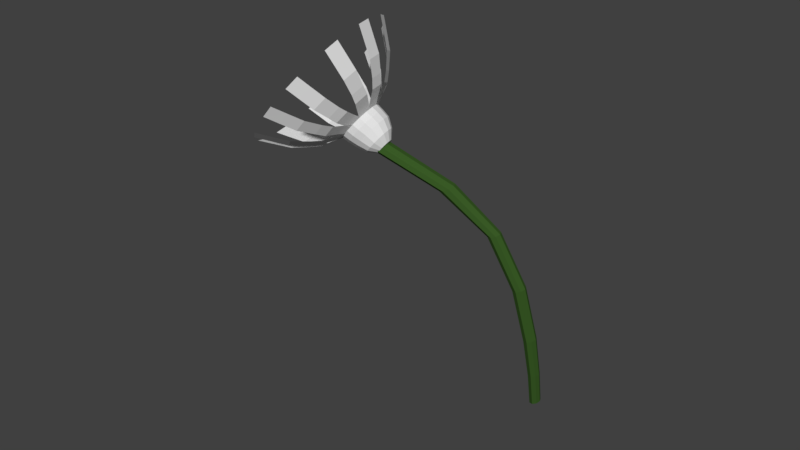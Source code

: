 # Source: PointyFlower.blend  (saved by Blender 2.79.0; exported with 4.5.12 LTS)
import bpy
from mathutils import Matrix  # noqa: F401  (used for matrix-valued properties, if any)

bpy.ops.wm.read_factory_settings(use_empty=True)
scene = bpy.context.scene
scene.name = 'Scene'

# ---- collections
col_collection_1 = bpy.data.collections.new('Collection 1'); scene.collection.children.link(col_collection_1)

# ---- materials (node trees are filled in below, after node groups)
mat_petal_001 = bpy.data.materials.new('Petal.001')
mat_petal_001.alpha_threshold = 0.0
mat_petal_001.use_transparent_shadow = False
mat_petal_001.roughness = 0.5
mat_base_001 = bpy.data.materials.new('Base.001')
mat_base_001.alpha_threshold = 0.0
mat_base_001.use_transparent_shadow = False
mat_base_001.roughness = 0.5
mat_material_001 = bpy.data.materials.new('Material.001')
mat_material_001.alpha_threshold = 0.0
mat_material_001.use_transparent_shadow = False
mat_material_001.diffuse_color = (0.04107, 0.1025, 0.01931, 1.0)
mat_material_001.roughness = 0.5

# ---- material node trees

# ---- world
world_world = bpy.data.worlds.new('World'); scene.world = world_world
world_world.color = (0.05088, 0.05088, 0.05088)
world_world.use_sun_shadow = False
world_world.sun_shadow_jitter_overblur = 0.0
world_world.cycles.sampling_method = 'MANUAL'

# ---- meshes
me_plane_017 = bpy.data.meshes.new('Plane.017')
me_plane_017.from_pydata([(-1.111, 0.3541, -0.2499), (0.7463, 0.3541, -0.2499), (-1.211, 2.404, -0.2804), (0.8117, 2.404, -0.2804), (-1.211, 2.02, -0.377), (-1.211, 1.638, -0.4702), (-1.125, 1.195, -0.4694), (-1.173, 0.9361, -0.4529), (-1.111, 0.6212, -0.3386), (0.7463, 0.6212, -0.3386), (0.7871, 0.9362, -0.4529), (0.7552, 1.195, -0.4694), (0.8116, 1.638, -0.4702), (0.8117, 2.02, -0.377), (0.3863, 0.3767, -0.2702), (1.937, 0.2394, -0.1469), (5.005, 2.243, -0.1365), (6.694, 2.094, -0.002192), (4.333, 1.887, -0.2575), (3.657, 1.532, -0.3751), (2.731, 1.125, -0.4062), (2.065, 0.8937, -0.4146), (1.172, 0.6121, -0.3304), (2.723, 0.4749, -0.2071), (3.703, 0.7488, -0.2844), (4.303, 0.9861, -0.2812), (5.346, 1.383, -0.2408), (6.022, 1.738, -0.1231), (1.729, 0.2848, -0.1877), (2.461, 0.05561, 0.01827), (9.539, 1.65, 0.3964), (10.34, 1.401, 0.6208), (8.417, 1.366, 0.2105), (7.288, 1.084, 0.02756), (5.67, 0.7818, -0.09681), (4.596, 0.6188, -0.1675), (3.042, 0.4358, -0.172), (3.774, 0.2065, 0.034), (5.36, 0.376, 0.05025), (6.408, 0.5485, 0.1124), (8.082, 0.8343, 0.2518), (9.215, 1.117, 0.4349), (2.338, 0.1659, -0.08086), (2.324, -0.08352, 0.1433), (10.88, 1.071, 0.9167), (10.86, 0.7996, 1.161), (9.656, 0.8532, 0.6716), (8.428, 0.6374, 0.4291), (6.634, 0.4314, 0.2182), (5.485, 0.3306, 0.09149), (3.766, 0.2398, 0.00411), (3.753, -0.009665, 0.2283), (5.473, 0.06695, 0.3285), (6.633, 0.1782, 0.4465), (8.413, 0.3658, 0.6732), (9.642, 0.5815, 0.9157), (2.525, -0.00776, 0.07521), (1.618, -0.2254, 0.2708), (10.02, 0.3431, 1.571), (9.03, 0.106, 1.784), (8.954, 0.204, 1.255), (7.882, 0.06768, 0.9411), (6.291, -0.02075, 0.6251), (5.3, -0.04803, 0.4318), (3.772, -0.02632, 0.2432), (2.864, -0.244, 0.4388), (4.344, -0.2784, 0.639), (5.373, -0.2425, 0.8248), (6.894, -0.1693, 1.154), (7.965, -0.03304, 1.468), (2.052, -0.1747, 0.2252), (0.4665, -0.3045, 0.3419), (6.572, -0.2473, 2.101), (4.845, -0.3887, 2.229), (5.936, -0.3265, 1.732), (5.297, -0.4026, 1.364), (4.308, -0.3997, 0.9655), (3.739, -0.3724, 0.7232), (2.796, -0.2633, 0.4561), (1.21, -0.3931, 0.5728), (2.062, -0.5097, 0.8466), (2.695, -0.5318, 1.084), (3.57, -0.544, 1.491), (4.209, -0.4679, 1.859), (0.9678, -0.2928, 0.3313), (-0.8893, -0.2949, 0.3332), (1.125, -0.5395, 2.364), (-0.8977, -0.5418, 2.366), (1.115, -0.5947, 1.973), (1.104, -0.6467, 1.583), (1.02, -0.6029, 1.148), (1.048, -0.5562, 0.8883), (0.9802, -0.4094, 0.5874), (-0.877, -0.4116, 0.5894), (-0.9147, -0.5585, 0.8904), (-0.8671, -0.6051, 1.15), (-0.9188, -0.6491, 1.585), (-0.9083, -0.5971, 1.975), (-0.3856, -0.3199, 0.3556), (-1.998, -0.1961, 0.2444), (-4.556, -0.4215, 2.258), (-6.312, -0.2867, 2.137), (-3.95, -0.4984, 1.886), (-3.34, -0.5721, 1.516), (-2.503, -0.5541, 1.103), (-1.903, -0.5312, 0.8658), (-1.094, -0.4112, 0.5891), (-2.707, -0.2875, 0.4779), (-3.607, -0.4005, 0.7483), (-4.139, -0.4285, 0.9903), (-5.096, -0.4373, 1.395), (-5.706, -0.3636, 1.765), (-1.762, -0.2405, 0.2843), (-2.607, -0.01839, 0.08476), (-9.339, 0.1272, 1.765), (-10.26, 0.3691, 1.548), (-8.252, -0.01743, 1.454), (-7.158, -0.1593, 1.145), (-5.567, -0.237, 0.8174), (-4.542, -0.28, 0.6399), (-3.034, -0.2526, 0.4466), (-3.879, -0.03051, 0.247), (-5.427, -0.04538, 0.4287), (-6.42, -0.01199, 0.615), (-8.076, 0.08262, 0.9273), (-9.172, 0.2245, 1.237), (-2.481, -0.1124, 0.1692), (-2.505, 0.1371, -0.05494), (-11.04, 0.7617, 1.195), (-11.06, 1.033, 0.9508), (-9.814, 0.5445, 0.9489), (-8.585, 0.3297, 0.7055), (-6.753, 0.145, 0.4736), (-5.629, 0.03412, 0.3575), (-3.909, -0.03962, 0.2552), (-3.933, 0.2098, 0.03104), (-5.654, 0.2974, 0.121), (-6.777, 0.3974, 0.2469), (-8.612, 0.6014, 0.4614), (-9.84, 0.8162, 0.7048), (-2.678, 0.08019, -0.003826), (-1.714, 0.2934, -0.1954), (-10.04, 1.567, 0.4711), (-8.989, 1.799, 0.2625), (-8.995, 1.263, 0.3036), (-7.945, 0.96, 0.1392), (-6.331, 0.6427, 0.02606), (-5.398, 0.4525, -0.01844), (-3.899, 0.2551, -0.009631), (-2.934, 0.4683, -0.2012), (-4.381, 0.6775, -0.2206), (-5.356, 0.8583, -0.1676), (-6.895, 1.192, -0.06945), (-7.945, 1.495, 0.095), (-2.178, 0.2418, -0.1491), (-0.5683, 0.3664, -0.261), (-6.532, 2.132, -0.03632), (-4.779, 2.268, -0.1582), (-5.923, 1.77, -0.1526), (-5.31, 1.411, -0.2656), (-4.326, 1.006, -0.2992), (-3.808, 0.7649, -0.2986), (-2.893, 0.4837, -0.215), (-1.281, 0.6079, -0.3266), (-2.103, 0.8949, -0.4159), (-2.692, 1.13, -0.4118), (-3.556, 1.546, -0.3874), (-4.17, 1.906, -0.2745), (-0.1958, 0.1855, -0.07357), (-0.1282, 0.3395, -0.1976), (-0.106, 0.4286, -0.2793), (-0.1025, 0.4546, -0.3045), (0.2291, 0.1932, -0.5455), (0.03623, -0.05787, -0.6474), (-0.126, -0.3159, -0.6608), (-0.1635, -0.4915, -0.5363), (-0.2681, 0.02884, 0.04035), (0.2057, 0.175, -0.06374), (0.6874, 0.3179, -0.1779), (0.9646, 0.4, -0.2536), (1.045, 0.4239, -0.277), (1.284, 0.165, -0.5202), (0.8596, -0.07969, -0.6268), (0.3253, -0.3275, -0.6493), (0.5465, 0.1444, -0.03604), (1.379, 0.2559, -0.122), (1.872, 0.3186, -0.1804), (2.017, 0.3366, -0.1985), (2.178, 0.08465, -0.4481), (1.556, -0.142, -0.5701), (0.7073, -0.3613, -0.618), (0.7744, 0.09858, 0.005338), (1.842, 0.1629, -0.03841), (2.479, 0.1967, -0.07078), (2.667, 0.206, -0.08116), (2.776, -0.0355, -0.3402), (2.02, -0.2353, -0.4857), (0.9621, -0.4122, -0.5716), (0.8544, 0.04441, 0.05408), (2.004, 0.05321, 0.06021), (2.692, 0.05281, 0.05848), (2.895, 0.05193, 0.05729), (2.986, -0.1772, -0.2129), (2.183, -0.3453, -0.3866), (1.052, -0.4723, -0.5173), (0.7744, -0.009809, 0.1027), (1.842, -0.05653, 0.1588), (2.479, -0.09104, 0.1877), (2.667, -0.1022, 0.1957), (2.776, -0.3189, -0.08551), (2.02, -0.4556, -0.2877), (0.9621, -0.5328, -0.4633), (0.5465, -0.05579, 0.1439), (1.379, -0.1496, 0.2423), (1.872, -0.213, 0.2973), (2.017, -0.2328, 0.3131), (2.178, -0.439, 0.02248), (1.556, -0.5495, -0.204), (0.7073, -0.5843, -0.4176), (0.2057, -0.08652, 0.1712), (0.6874, -0.2117, 0.2979), (0.9646, -0.2945, 0.3704), (1.045, -0.3201, 0.3915), (1.284, -0.5192, 0.09469), (0.8596, -0.6126, -0.148), (0.3253, -0.6191, -0.3872), (-0.1958, -0.09734, 0.1806), (-0.1282, -0.2335, 0.3173), (-0.106, -0.3231, 0.3961), (-0.1025, -0.3507, 0.4191), (0.2291, -0.5474, 0.1201), (0.03623, -0.6355, -0.1284), (-0.126, -0.6319, -0.3769), (-0.597, -0.08662, 0.1707), (-0.9433, -0.2117, 0.2975), (-1.176, -0.2944, 0.3703), (-1.25, -0.3201, 0.3915), (-0.8261, -0.5191, 0.09484), (-0.7893, -0.6143, -0.1483), (-0.5782, -0.6206, -0.3881), (-0.9367, -0.05603, 0.1429), (-1.634, -0.1496, 0.2416), (-2.084, -0.213, 0.2971), (-2.222, -0.2328, 0.3131), (-1.721, -0.4388, 0.02275), (-1.491, -0.5523, -0.2048), (-0.9621, -0.587, -0.4194), (-1.163, -0.01024, 0.1016), (-2.095, -0.05671, 0.158), (-2.69, -0.09108, 0.1875), (-2.872, -0.1022, 0.1957), (-2.319, -0.319, -0.08553), (-1.96, -0.4587, -0.2894), (-1.219, -0.536, -0.4659), (-1.243, 0.04379, 0.05295), (-2.257, 0.05284, 0.05953), (-2.903, 0.05272, 0.05833), (-3.1, 0.0519, 0.05726), (-2.529, -0.1773, -0.213), (-2.125, -0.348, -0.3891), (-1.309, -0.4756, -0.5205), (-1.163, 0.09788, 0.004418), (-2.095, 0.1624, -0.03889), (-2.69, 0.1965, -0.07088), (-2.872, 0.206, -0.08119), (-2.319, -0.03521, -0.34), (-1.96, -0.237, -0.4886), (-1.219, -0.4149, -0.5748), (-0.9367, 0.1438, -0.03666), (-1.634, 0.2554, -0.1223), (-2.084, 0.3184, -0.1804), (-2.222, 0.3366, -0.1986), (-1.721, 0.08491, -0.448), (-1.491, -0.1429, -0.5727), (-0.9621, -0.3632, -0.6205), (-0.597, 0.1746, -0.06405), (-0.9433, 0.3176, -0.178), (-1.176, 0.3999, -0.2536), (-1.25, 0.4239, -0.277), (-0.8261, 0.1651, -0.5202), (-0.7893, -0.08002, -0.6284), (-0.5782, -0.3284, -0.6507), (0.04621, 0.339, -0.4216), (1.166, 0.3092, -0.3946), (2.115, 0.2241, -0.3179), (2.749, 0.09672, -0.2032), (2.972, -0.05366, -0.0681), (2.749, -0.2041, 0.06695), (2.115, -0.3317, 0.1814), (1.166, -0.4171, 0.2577), (0.04621, -0.4472, 0.2844), (-1.074, -0.4175, 0.2574), (-2.023, -0.3325, 0.1807), (-2.658, -0.205, 0.06601), (-2.88, -0.05463, -0.06914), (-2.658, 0.09586, -0.2042), (-2.023, 0.2235, -0.3186), (-1.074, 0.3089, -0.395), (3.487, -2.808, -7.38), (-0.1587, -0.1854, -0.5506), (4.024, -2.855, -7.371), (0.6711, -0.2513, -0.5286), (4.214, -2.957, -7.357), (0.9804, -0.3966, -0.4861), (3.948, -3.053, -7.345), (0.5873, -0.536, -0.4481), (3.38, -3.087, -7.343), (-0.2783, -0.5879, -0.4368), (2.843, -3.04, -7.352), (-1.109, -0.5218, -0.4588), (2.652, -2.938, -7.367), (-1.417, -0.3767, -0.5012), (2.919, -2.842, -7.378), (-1.024, -0.2376, -0.5392), (3.055, -2.924, -6.518), (2.505, -3.003, -5.448), (1.883, -2.984, -4.026), (1.409, -2.612, -2.63), (0.6507, -1.66, -1.522), (1.388, -1.724, -1.499), (2.024, -2.667, -2.618), (2.498, -3.039, -4.016), (3.112, -3.059, -5.438), (3.615, -2.974, -6.509), (1.663, -1.858, -1.457), (2.246, -2.783, -2.6), (2.718, -3.157, -4.0), (3.329, -3.175, -5.423), (3.814, -3.08, -6.494), (1.315, -1.984, -1.422), (1.944, -2.893, -2.586), (2.417, -3.269, -3.988), (3.03, -3.285, -5.411), (3.536, -3.181, -6.482), (0.547, -2.029, -1.413), (1.296, -2.932, -2.584), (1.771, -3.309, -3.986), (2.39, -3.325, -5.41), (2.944, -3.217, -6.479), (-0.1898, -1.967, -1.435), (0.681, -2.878, -2.595), (1.158, -3.254, -3.997), (1.783, -3.27, -5.42), (2.385, -3.168, -6.489), (-0.4629, -1.836, -1.476), (0.4585, -2.763, -2.613), (0.9362, -3.136, -4.012), (1.564, -3.155, -5.435), (2.185, -3.061, -6.504), (-0.115, -1.708, -1.512), (0.7597, -2.653, -2.627), (1.236, -3.024, -4.025), (1.862, -3.044, -5.447), (2.462, -2.96, -6.516)], [], [(4, 13, 3, 2), (0, 1, 9, 8), (8, 9, 10, 7), (7, 10, 11, 6), (6, 11, 12, 5), (5, 12, 13, 4), (18, 27, 17, 16), (14, 15, 23, 22), (22, 23, 24, 21), (21, 24, 25, 20), (20, 25, 26, 19), (19, 26, 27, 18), (32, 41, 31, 30), (28, 29, 37, 36), (36, 37, 38, 35), (35, 38, 39, 34), (34, 39, 40, 33), (33, 40, 41, 32), (46, 55, 45, 44), (42, 43, 51, 50), (50, 51, 52, 49), (49, 52, 53, 48), (48, 53, 54, 47), (47, 54, 55, 46), (60, 69, 59, 58), (56, 57, 65, 64), (64, 65, 66, 63), (63, 66, 67, 62), (62, 67, 68, 61), (61, 68, 69, 60), (74, 83, 73, 72), (70, 71, 79, 78), (78, 79, 80, 77), (77, 80, 81, 76), (76, 81, 82, 75), (75, 82, 83, 74), (88, 97, 87, 86), (84, 85, 93, 92), (92, 93, 94, 91), (91, 94, 95, 90), (90, 95, 96, 89), (89, 96, 97, 88), (102, 111, 101, 100), (98, 99, 107, 106), (106, 107, 108, 105), (105, 108, 109, 104), (104, 109, 110, 103), (103, 110, 111, 102), (116, 125, 115, 114), (112, 113, 121, 120), (120, 121, 122, 119), (119, 122, 123, 118), (118, 123, 124, 117), (117, 124, 125, 116), (130, 139, 129, 128), (126, 127, 135, 134), (134, 135, 136, 133), (133, 136, 137, 132), (132, 137, 138, 131), (131, 138, 139, 130), (144, 153, 143, 142), (140, 141, 149, 148), (148, 149, 150, 147), (147, 150, 151, 146), (146, 151, 152, 145), (145, 152, 153, 144), (158, 167, 157, 156), (154, 155, 163, 162), (162, 163, 164, 161), (161, 164, 165, 160), (160, 165, 166, 159), (159, 166, 167, 158), (282, 171, 180, 283), (170, 169, 178, 179), (168, 176, 177), (175, 174, 183), (173, 172, 181, 182), (171, 170, 179, 180), (169, 168, 177, 178), (174, 173, 182, 183), (175, 183, 190), (182, 181, 188, 189), (180, 179, 186, 187), (178, 177, 184, 185), (183, 182, 189, 190), (283, 180, 187, 284), (179, 178, 185, 186), (177, 176, 184), (185, 184, 191, 192), (190, 189, 196, 197), (284, 187, 194, 285), (186, 185, 192, 193), (184, 176, 191), (175, 190, 197), (189, 188, 195, 196), (187, 186, 193, 194), (197, 196, 203, 204), (285, 194, 201, 286), (193, 192, 199, 200), (191, 176, 198), (175, 197, 204), (196, 195, 202, 203), (194, 193, 200, 201), (192, 191, 198, 199), (198, 176, 205), (175, 204, 211), (203, 202, 209, 210), (201, 200, 207, 208), (199, 198, 205, 206), (204, 203, 210, 211), (286, 201, 208, 287), (200, 199, 206, 207), (210, 209, 216, 217), (208, 207, 214, 215), (206, 205, 212, 213), (211, 210, 217, 218), (287, 208, 215, 288), (207, 206, 213, 214), (205, 176, 212), (175, 211, 218), (218, 217, 224, 225), (288, 215, 222, 289), (214, 213, 220, 221), (212, 176, 219), (175, 218, 225), (217, 216, 223, 224), (215, 214, 221, 222), (213, 212, 219, 220), (289, 222, 229, 290), (221, 220, 227, 228), (219, 176, 226), (175, 225, 232), (224, 223, 230, 231), (222, 221, 228, 229), (220, 219, 226, 227), (225, 224, 231, 232), (175, 232, 239), (231, 230, 237, 238), (229, 228, 235, 236), (227, 226, 233, 234), (232, 231, 238, 239), (290, 229, 236, 291), (228, 227, 234, 235), (226, 176, 233), (236, 235, 242, 243), (234, 233, 240, 241), (239, 238, 245, 246), (291, 236, 243, 292), (235, 234, 241, 242), (233, 176, 240), (175, 239, 246), (238, 237, 244, 245), (246, 245, 252, 253), (292, 243, 250, 293), (242, 241, 248, 249), (240, 176, 247), (175, 246, 253), (245, 244, 251, 252), (243, 242, 249, 250), (241, 240, 247, 248), (249, 248, 255, 256), (247, 176, 254), (175, 253, 260), (252, 251, 258, 259), (250, 249, 256, 257), (248, 247, 254, 255), (253, 252, 259, 260), (293, 250, 257, 294), (175, 260, 267), (259, 258, 265, 266), (257, 256, 263, 264), (255, 254, 261, 262), (260, 259, 266, 267), (294, 257, 264, 295), (256, 255, 262, 263), (254, 176, 261), (262, 261, 268, 269), (267, 266, 273, 274), (295, 264, 271, 296), (263, 262, 269, 270), (261, 176, 268), (175, 267, 274), (266, 265, 272, 273), (264, 263, 270, 271), (274, 273, 280, 281), (296, 271, 278, 297), (270, 269, 276, 277), (268, 176, 275), (175, 274, 281), (273, 272, 279, 280), (271, 270, 277, 278), (269, 268, 275, 276), (275, 176, 168), (175, 281, 174), (280, 279, 172, 173), (278, 277, 170, 171), (276, 275, 168, 169), (281, 280, 173, 174), (297, 278, 171, 282), (277, 276, 169, 170), (279, 297, 282, 172), (272, 296, 297, 279), (265, 295, 296, 272), (258, 294, 295, 265), (251, 293, 294, 258), (244, 292, 293, 251), (237, 291, 292, 244), (230, 290, 291, 237), (223, 289, 290, 230), (216, 288, 289, 223), (209, 287, 288, 216), (202, 286, 287, 209), (195, 285, 286, 202), (188, 284, 285, 195), (181, 283, 284, 188), (172, 282, 283, 181), (318, 299, 301, 319), (319, 301, 303, 324), (324, 303, 305, 329), (329, 305, 307, 334), (334, 307, 309, 339), (339, 309, 311, 344), (301, 299, 313, 311, 309, 307, 305, 303), (344, 311, 313, 349), (349, 313, 299, 318), (298, 300, 302, 304, 306, 308, 310, 312), (312, 353, 314, 298), (353, 352, 315, 314), (352, 351, 316, 315), (351, 350, 317, 316), (350, 349, 318, 317), (310, 348, 353, 312), (348, 347, 352, 353), (347, 346, 351, 352), (346, 345, 350, 351), (345, 344, 349, 350), (308, 343, 348, 310), (343, 342, 347, 348), (342, 341, 346, 347), (341, 340, 345, 346), (340, 339, 344, 345), (306, 338, 343, 308), (338, 337, 342, 343), (337, 336, 341, 342), (336, 335, 340, 341), (335, 334, 339, 340), (304, 333, 338, 306), (333, 332, 337, 338), (332, 331, 336, 337), (331, 330, 335, 336), (330, 329, 334, 335), (302, 328, 333, 304), (328, 327, 332, 333), (327, 326, 331, 332), (326, 325, 330, 331), (325, 324, 329, 330), (300, 323, 328, 302), (323, 322, 327, 328), (322, 321, 326, 327), (321, 320, 325, 326), (320, 319, 324, 325), (298, 314, 323, 300), (314, 315, 322, 323), (315, 316, 321, 322), (316, 317, 320, 321), (317, 318, 319, 320)])
me_plane_017.polygons.foreach_set('material_index', [0, 0, 0, 0, 0, 0, 0, 0, 0, 0, 0, 0, 0, 0, 0, 0, 0, 0, 0, 0, 0, 0, 0, 0, 0, 0, 0, 0, 0, 0, 0, 0, 0, 0, 0, 0, 0, 0, 0, 0, 0, 0, 0, 0, 0, 0, 0, 0, 0, 0, 0, 0, 0, 0, 0, 0, 0, 0, 0, 0, 0, 0, 0, 0, 0, 0, 0, 0, 0, 0, 0, 0, 1, 1, 1, 1, 1, 1, 1, 1, 1, 1, 1, 1, 1, 1, 1, 1, 1, 1, 1, 1, 1, 1, 1, 1, 1, 1, 1, 1, 1, 1, 1, 1, 1, 1, 1, 1, 1, 1, 1, 1, 1, 1, 1, 1, 1, 1, 1, 1, 1, 1, 1, 1, 1, 1, 1, 1, 1, 1, 1, 1, 1, 1, 1, 1, 1, 1, 1, 1, 1, 1, 1, 1, 1, 1, 1, 1, 1, 1, 1, 1, 1, 1, 1, 1, 1, 1, 1, 1, 1, 1, 1, 1, 1, 1, 1, 1, 1, 1, 1, 1, 1, 1, 1, 1, 1, 1, 1, 1, 1, 1, 1, 1, 1, 1, 1, 1, 1, 1, 1, 1, 1, 1, 1, 1, 1, 1, 1, 1, 1, 1, 1, 1, 1, 1, 1, 1, 1, 1, 1, 1, 1, 1, 1, 1, 2, 2, 2, 2, 2, 2, 2, 2, 2, 2, 2, 2, 2, 2, 2, 2, 2, 2, 2, 2, 2, 2, 2, 2, 2, 2, 2, 2, 2, 2, 2, 2, 2, 2, 2, 2, 2, 2, 2, 2, 2, 2, 2, 2, 2, 2, 2, 2, 2, 2])
_uv = me_plane_017.uv_layers.new(name='UVMap')
_uv.uv.foreach_set('vector', [0.6105, 0.2327, 0.6662, 0.2327, 0.6662, 0.2779, 0.6105, 0.2779, 0.6105, 0.03979, 0.6662, 0.03979, 0.6662, 0.07486, 0.6105, 0.07486, 0.6105, 0.07486, 0.6662, 0.07486, 0.6662, 0.11, 0.6105, 0.11, 0.6105, 0.11, 0.6662, 0.11, 0.6662, 0.1466, 0.6105, 0.1466, 0.6105, 0.1466, 0.6662, 0.1466, 0.6662, 0.1877, 0.6105, 0.1877, 0.6105, 0.1877, 0.6662, 0.1877, 0.6662, 0.2327, 0.6105, 0.2327, 0.6105, 0.2327, 0.6662, 0.2327, 0.6662, 0.2779, 0.6105, 0.2779, 0.6105, 0.03979, 0.6662, 0.03979, 0.6662, 0.07486, 0.6105, 0.07486, 0.6105, 0.07486, 0.6662, 0.07486, 0.6662, 0.11, 0.6105, 0.11, 0.6105, 0.11, 0.6662, 0.11, 0.6662, 0.1466, 0.6105, 0.1466, 0.6105, 0.1466, 0.6662, 0.1466, 0.6662, 0.1877, 0.6105, 0.1877, 0.6105, 0.1877, 0.6662, 0.1877, 0.6662, 0.2327, 0.6105, 0.2327, 0.6105, 0.2327, 0.6662, 0.2327, 0.6662, 0.2779, 0.6105, 0.2779, 0.6105, 0.03979, 0.6662, 0.03979, 0.6662, 0.07486, 0.6105, 0.07486, 0.6105, 0.07486, 0.6662, 0.07486, 0.6662, 0.11, 0.6105, 0.11, 0.6105, 0.11, 0.6662, 0.11, 0.6662, 0.1466, 0.6105, 0.1466, 0.6105, 0.1466, 0.6662, 0.1466, 0.6662, 0.1877, 0.6105, 0.1877, 0.6105, 0.1877, 0.6662, 0.1877, 0.6662, 0.2327, 0.6105, 0.2327, 0.6105, 0.2327, 0.6662, 0.2327, 0.6662, 0.2779, 0.6105, 0.2779, 0.6105, 0.03979, 0.6662, 0.03979, 0.6662, 0.07486, 0.6105, 0.07486, 0.6105, 0.07486, 0.6662, 0.07486, 0.6662, 0.11, 0.6105, 0.11, 0.6105, 0.11, 0.6662, 0.11, 0.6662, 0.1466, 0.6105, 0.1466, 0.6105, 0.1466, 0.6662, 0.1466, 0.6662, 0.1877, 0.6105, 0.1877, 0.6105, 0.1877, 0.6662, 0.1877, 0.6662, 0.2327, 0.6105, 0.2327, 0.6105, 0.2327, 0.6662, 0.2327, 0.6662, 0.2779, 0.6105, 0.2779, 0.6105, 0.03979, 0.6662, 0.03979, 0.6662, 0.07486, 0.6105, 0.07486, 0.6105, 0.07486, 0.6662, 0.07486, 0.6662, 0.11, 0.6105, 0.11, 0.6105, 0.11, 0.6662, 0.11, 0.6662, 0.1466, 0.6105, 0.1466, 0.6105, 0.1466, 0.6662, 0.1466, 0.6662, 0.1877, 0.6105, 0.1877, 0.6105, 0.1877, 0.6662, 0.1877, 0.6662, 0.2327, 0.6105, 0.2327, 0.6105, 0.2327, 0.6662, 0.2327, 0.6662, 0.2779, 0.6105, 0.2779, 0.6105, 0.03979, 0.6662, 0.03979, 0.6662, 0.07486, 0.6105, 0.07486, 0.6105, 0.07486, 0.6662, 0.07486, 0.6662, 0.11, 0.6105, 0.11, 0.6105, 0.11, 0.6662, 0.11, 0.6662, 0.1466, 0.6105, 0.1466, 0.6105, 0.1466, 0.6662, 0.1466, 0.6662, 0.1877, 0.6105, 0.1877, 0.6105, 0.1877, 0.6662, 0.1877, 0.6662, 0.2327, 0.6105, 0.2327, 0.6105, 0.2327, 0.6662, 0.2327, 0.6662, 0.2779, 0.6105, 0.2779, 0.6105, 0.03979, 0.6662, 0.03979, 0.6662, 0.07486, 0.6105, 0.07486, 0.6105, 0.07486, 0.6662, 0.07486, 0.6662, 0.11, 0.6105, 0.11, 0.6105, 0.11, 0.6662, 0.11, 0.6662, 0.1466, 0.6105, 0.1466, 0.6105, 0.1466, 0.6662, 0.1466, 0.6662, 0.1877, 0.6105, 0.1877, 0.6105, 0.1877, 0.6662, 0.1877, 0.6662, 0.2327, 0.6105, 0.2327, 0.6105, 0.2327, 0.6662, 0.2327, 0.6662, 0.2779, 0.6105, 0.2779, 0.6105, 0.03979, 0.6662, 0.03979, 0.6662, 0.07486, 0.6105, 0.07486, 0.6105, 0.07486, 0.6662, 0.07486, 0.6662, 0.11, 0.6105, 0.11, 0.6105, 0.11, 0.6662, 0.11, 0.6662, 0.1466, 0.6105, 0.1466, 0.6105, 0.1466, 0.6662, 0.1466, 0.6662, 0.1877, 0.6105, 0.1877, 0.6105, 0.1877, 0.6662, 0.1877, 0.6662, 0.2327, 0.6105, 0.2327, 0.6105, 0.2327, 0.6662, 0.2327, 0.6662, 0.2779, 0.6105, 0.2779, 0.6105, 0.03979, 0.6662, 0.03979, 0.6662, 0.07486, 0.6105, 0.07486, 0.6105, 0.07486, 0.6662, 0.07486, 0.6662, 0.11, 0.6105, 0.11, 0.6105, 0.11, 0.6662, 0.11, 0.6662, 0.1466, 0.6105, 0.1466, 0.6105, 0.1466, 0.6662, 0.1466, 0.6662, 0.1877, 0.6105, 0.1877, 0.6105, 0.1877, 0.6662, 0.1877, 0.6662, 0.2327, 0.6105, 0.2327, 0.6105, 0.2327, 0.6662, 0.2327, 0.6662, 0.2779, 0.6105, 0.2779, 0.6105, 0.03979, 0.6662, 0.03979, 0.6662, 0.07486, 0.6105, 0.07486, 0.6105, 0.07486, 0.6662, 0.07486, 0.6662, 0.11, 0.6105, 0.11, 0.6105, 0.11, 0.6662, 0.11, 0.6662, 0.1466, 0.6105, 0.1466, 0.6105, 0.1466, 0.6662, 0.1466, 0.6662, 0.1877, 0.6105, 0.1877, 0.6105, 0.1877, 0.6662, 0.1877, 0.6662, 0.2327, 0.6105, 0.2327, 0.6105, 0.2327, 0.6662, 0.2327, 0.6662, 0.2779, 0.6105, 0.2779, 0.6105, 0.03979, 0.6662, 0.03979, 0.6662, 0.07486, 0.6105, 0.07486, 0.6105, 0.07486, 0.6662, 0.07486, 0.6662, 0.11, 0.6105, 0.11, 0.6105, 0.11, 0.6662, 0.11, 0.6662, 0.1466, 0.6105, 0.1466, 0.6105, 0.1466, 0.6662, 0.1466, 0.6662, 0.1877, 0.6105, 0.1877, 0.6105, 0.1877, 0.6662, 0.1877, 0.6662, 0.2327, 0.6105, 0.2327, 0.6105, 0.2327, 0.6662, 0.2327, 0.6662, 0.2779, 0.6105, 0.2779, 0.6105, 0.03979, 0.6662, 0.03979, 0.6662, 0.07486, 0.6105, 0.07486, 0.6105, 0.07486, 0.6662, 0.07486, 0.6662, 0.11, 0.6105, 0.11, 0.6105, 0.11, 0.6662, 0.11, 0.6662, 0.1466, 0.6105, 0.1466, 0.6105, 0.1466, 0.6662, 0.1466, 0.6662, 0.1877, 0.6105, 0.1877, 0.6105, 0.1877, 0.6662, 0.1877, 0.6662, 0.2327, 0.6105, 0.2327, 0.7817, 0.1176, 0.7821, 0.1317, 0.7698, 0.131, 0.7703, 0.1169, 0.7739, 0.08754, 0.7769, 0.08616, 0.7789, 0.08853, 0.7766, 0.09073, 0.7815, 0.08385, 0.7856, 0.08149, 0.7825, 0.08497, 0.7863, 0.05869, 0.7838, 0.064, 0.7801, 0.06329, 0.7808, 0.0723, 0.7811, 0.09351, 0.7723, 0.09301, 0.7746, 0.07198, 0.7683, 0.137, 0.7694, 0.1361, 0.7744, 0.142, 0.7737, 0.1433, 0.7769, 0.08616, 0.7815, 0.08385, 0.7825, 0.08497, 0.7789, 0.08853, 0.7813, 0.05913, 0.7808, 0.0723, 0.7746, 0.07198, 0.7782, 0.05897, 0.7863, 0.05869, 0.7801, 0.06329, 0.7774, 0.06201, 0.7746, 0.07198, 0.7723, 0.09301, 0.7654, 0.09091, 0.7698, 0.07053, 0.7737, 0.1433, 0.7744, 0.142, 0.781, 0.1453, 0.7807, 0.1468, 0.7789, 0.08853, 0.7825, 0.08497, 0.7839, 0.08556, 0.7819, 0.08981, 0.7782, 0.05897, 0.7746, 0.07198, 0.7698, 0.07053, 0.7757, 0.05824, 0.7703, 0.1169, 0.7698, 0.131, 0.7603, 0.1281, 0.7615, 0.1142, 0.7766, 0.09073, 0.7789, 0.08853, 0.7819, 0.08981, 0.7806, 0.09248, 0.7825, 0.08497, 0.7856, 0.08149, 0.7839, 0.08556, 0.7819, 0.08981, 0.7839, 0.08556, 0.7856, 0.08551, 0.7854, 0.08977, 0.7924, 0.06256, 0.8004, 0.07701, 0.7889, 0.07836, 0.7865, 0.06325, 0.8131, 0.1285, 0.8149, 0.1449, 0.792, 0.1475, 0.7919, 0.1309, 0.7806, 0.09248, 0.7819, 0.08981, 0.7854, 0.08977, 0.7852, 0.09245, 0.7839, 0.08556, 0.7856, 0.08149, 0.7856, 0.08551, 0.7835, 0.05806, 0.7924, 0.06256, 0.7865, 0.06325, 0.8004, 0.07701, 0.8071, 0.101, 0.7906, 0.1029, 0.7889, 0.07836, 0.7807, 0.1468, 0.781, 0.1453, 0.788, 0.1453, 0.7883, 0.1468, 0.7865, 0.06325, 0.7889, 0.07836, 0.7765, 0.07844, 0.7801, 0.06329, 0.7919, 0.1309, 0.792, 0.1475, 0.7673, 0.1477, 0.769, 0.1311, 0.7852, 0.09245, 0.7854, 0.08977, 0.7888, 0.08838, 0.7897, 0.0906, 0.7856, 0.08551, 0.7856, 0.08149, 0.7872, 0.08484, 0.7835, 0.05806, 0.7865, 0.06325, 0.7801, 0.06329, 0.7889, 0.07836, 0.7906, 0.1029, 0.7728, 0.103, 0.7765, 0.07844, 0.7883, 0.1468, 0.788, 0.1453, 0.7946, 0.142, 0.7953, 0.1433, 0.7854, 0.08977, 0.7856, 0.08551, 0.7872, 0.08484, 0.7888, 0.08838, 0.7872, 0.08484, 0.7856, 0.08149, 0.7886, 0.08363, 0.7835, 0.05806, 0.7801, 0.06329, 0.7743, 0.06268, 0.7765, 0.07844, 0.7728, 0.103, 0.7564, 0.1013, 0.765, 0.07725, 0.7953, 0.1433, 0.7946, 0.142, 0.7996, 0.1361, 0.8007, 0.137, 0.7888, 0.08838, 0.7872, 0.08484, 0.7886, 0.08363, 0.7916, 0.08584, 0.7801, 0.06329, 0.7765, 0.07844, 0.765, 0.07725, 0.7743, 0.06268, 0.769, 0.1311, 0.7673, 0.1477, 0.7447, 0.1453, 0.748, 0.1289, 0.7897, 0.0906, 0.7888, 0.08838, 0.7916, 0.08584, 0.7934, 0.08721, 0.7973, 0.07358, 0.8049, 0.09753, 0.7968, 0.1008, 0.7917, 0.07582, 0.8007, 0.137, 0.7996, 0.1361, 0.8023, 0.1283, 0.8036, 0.1286, 0.7916, 0.08584, 0.7886, 0.08363, 0.7895, 0.08207, 0.7934, 0.08254, 0.7889, 0.05948, 0.7973, 0.07358, 0.7917, 0.07582, 0.786, 0.06063, 0.8121, 0.1251, 0.8151, 0.1417, 0.8039, 0.1462, 0.8017, 0.1293, 0.7934, 0.08721, 0.7916, 0.08584, 0.7934, 0.08254, 0.7958, 0.0828, 0.7886, 0.08363, 0.7856, 0.08149, 0.7895, 0.08207, 0.7813, 0.05633, 0.7889, 0.05948, 0.786, 0.06063, 0.786, 0.06063, 0.7917, 0.07582, 0.7843, 0.07688, 0.7822, 0.06116, 0.8017, 0.1293, 0.8039, 0.1462, 0.7892, 0.1483, 0.7881, 0.1313, 0.7958, 0.0828, 0.7934, 0.08254, 0.7939, 0.07902, 0.7964, 0.07807, 0.7895, 0.08207, 0.7856, 0.08149, 0.7897, 0.0804, 0.7813, 0.05633, 0.786, 0.06063, 0.7822, 0.06116, 0.7917, 0.07582, 0.7968, 0.1008, 0.7862, 0.1023, 0.7843, 0.07688, 0.8036, 0.1286, 0.8023, 0.1283, 0.8023, 0.1199, 0.8036, 0.1196, 0.7934, 0.08254, 0.7895, 0.08207, 0.7897, 0.0804, 0.7939, 0.07902, 0.7881, 0.1313, 0.7892, 0.1483, 0.7732, 0.1478, 0.7733, 0.1308, 0.7964, 0.07807, 0.7939, 0.07902, 0.7931, 0.07582, 0.7953, 0.07377, 0.7897, 0.0804, 0.7856, 0.08149, 0.7894, 0.07889, 0.7813, 0.05633, 0.7822, 0.06116, 0.7781, 0.061, 0.7843, 0.07688, 0.7862, 0.1023, 0.7746, 0.1019, 0.7762, 0.07659, 0.8036, 0.1196, 0.8023, 0.1199, 0.7996, 0.1122, 0.8007, 0.1113, 0.7939, 0.07902, 0.7897, 0.0804, 0.7894, 0.07889, 0.7931, 0.07582, 0.7822, 0.06116, 0.7843, 0.07688, 0.7762, 0.07659, 0.7781, 0.061, 0.7813, 0.06098, 0.7916, 0.06355, 0.7901, 0.06535, 0.7762, 0.07659, 0.7746, 0.1019, 0.7639, 0.0997, 0.7687, 0.07499, 0.8007, 0.1113, 0.7996, 0.1122, 0.7946, 0.1062, 0.7953, 0.1049, 0.7931, 0.07582, 0.7894, 0.07889, 0.7884, 0.07777, 0.7911, 0.07346, 0.7781, 0.061, 0.7762, 0.07659, 0.7687, 0.07499, 0.7742, 0.06018, 0.7733, 0.1308, 0.7732, 0.1478, 0.7584, 0.1447, 0.7596, 0.1279, 0.7953, 0.07377, 0.7931, 0.07582, 0.7911, 0.07346, 0.7926, 0.0706, 0.7894, 0.07889, 0.7856, 0.08149, 0.7884, 0.07777, 0.7953, 0.1049, 0.7946, 0.1062, 0.788, 0.103, 0.7883, 0.1015, 0.7911, 0.07346, 0.7884, 0.07777, 0.787, 0.07722, 0.7881, 0.0723, 0.7857, 0.062, 0.7967, 0.07426, 0.7918, 0.07774, 0.7831, 0.06377, 0.7674, 0.1292, 0.7693, 0.1459, 0.7571, 0.1429, 0.7561, 0.1264, 0.7926, 0.0706, 0.7911, 0.07346, 0.7881, 0.0723, 0.7887, 0.06904, 0.7884, 0.07777, 0.7856, 0.08149, 0.787, 0.07722, 0.7813, 0.06098, 0.7901, 0.06535, 0.7873, 0.06662, 0.7967, 0.07426, 0.8088, 0.09587, 0.8017, 0.1009, 0.7918, 0.07774, 0.7831, 0.06377, 0.7918, 0.07774, 0.7848, 0.08015, 0.7796, 0.065, 0.812, 0.1271, 0.8171, 0.1425, 0.8033, 0.1473, 0.7993, 0.1316, 0.7887, 0.06904, 0.7881, 0.0723, 0.7848, 0.07252, 0.7842, 0.06933, 0.787, 0.07722, 0.7856, 0.08149, 0.7854, 0.07731, 0.7813, 0.06098, 0.7873, 0.06662, 0.7835, 0.06717, 0.7918, 0.07774, 0.8017, 0.1009, 0.7918, 0.1043, 0.7848, 0.08015, 0.7883, 0.1015, 0.788, 0.103, 0.781, 0.103, 0.7807, 0.1015, 0.7881, 0.0723, 0.787, 0.07722, 0.7854, 0.07731, 0.7848, 0.07252, 0.7842, 0.06933, 0.7848, 0.07252, 0.7814, 0.07402, 0.7798, 0.07136, 0.7854, 0.07731, 0.7856, 0.08149, 0.7837, 0.07801, 0.7813, 0.06098, 0.7835, 0.06717, 0.7795, 0.0669, 0.7848, 0.08015, 0.7918, 0.1043, 0.7805, 0.1057, 0.7769, 0.08112, 0.7807, 0.1015, 0.781, 0.103, 0.7744, 0.1062, 0.7737, 0.1049, 0.7848, 0.07252, 0.7854, 0.07731, 0.7837, 0.07801, 0.7814, 0.07402, 0.7796, 0.065, 0.7848, 0.08015, 0.7769, 0.08112, 0.7755, 0.06549, 0.7993, 0.1316, 0.8033, 0.1473, 0.7877, 0.1492, 0.7848, 0.1333, 0.7813, 0.06098, 0.7795, 0.0669, 0.7757, 0.06587, 0.7769, 0.08112, 0.7805, 0.1057, 0.7696, 0.1048, 0.7693, 0.08051, 0.7737, 0.1049, 0.7744, 0.1062, 0.7694, 0.1122, 0.7683, 0.1113, 0.7814, 0.07402, 0.7837, 0.07801, 0.7824, 0.07922, 0.7786, 0.07654, 0.7755, 0.06549, 0.7769, 0.08112, 0.7693, 0.08051, 0.7716, 0.06518, 0.7848, 0.1333, 0.7877, 0.1492, 0.7727, 0.148, 0.7709, 0.1322, 0.7798, 0.07136, 0.7814, 0.07402, 0.7786, 0.07654, 0.7761, 0.07473, 0.7837, 0.07801, 0.7856, 0.08149, 0.7824, 0.07922, 0.7786, 0.07654, 0.7824, 0.07922, 0.7815, 0.08074, 0.7767, 0.0797, 0.7757, 0.06587, 0.7706, 0.08049, 0.7649, 0.07728, 0.7728, 0.06423, 0.8133, 0.1266, 0.8145, 0.1428, 0.8031, 0.1474, 0.8027, 0.1309, 0.7761, 0.07473, 0.7786, 0.07654, 0.7767, 0.0797, 0.7736, 0.07894, 0.7824, 0.07922, 0.7856, 0.08149, 0.7815, 0.08074, 0.7813, 0.06098, 0.7757, 0.06587, 0.7728, 0.06423, 0.7706, 0.08049, 0.7663, 0.1045, 0.7582, 0.09984, 0.7649, 0.07728, 0.7683, 0.1113, 0.7694, 0.1122, 0.7667, 0.1199, 0.7654, 0.1196, 0.7878, 0.05772, 0.7935, 0.06957, 0.7874, 0.07146, 0.7847, 0.05869, 0.805, 0.1127, 0.8072, 0.1264, 0.7952, 0.1301, 0.7939, 0.1161, 0.7736, 0.07894, 0.7767, 0.0797, 0.7761, 0.08307, 0.7728, 0.08341, 0.7815, 0.08074, 0.7856, 0.08149, 0.7812, 0.08236, 0.7813, 0.06098, 0.7728, 0.06423, 0.7712, 0.06222, 0.7935, 0.06957, 0.7993, 0.08966, 0.7906, 0.09234, 0.7874, 0.07146, 0.7654, 0.1196, 0.7667, 0.1199, 0.7667, 0.1283, 0.7654, 0.1286, 0.7767, 0.0797, 0.7815, 0.08074, 0.7812, 0.08236, 0.7761, 0.08307, 0.7812, 0.08236, 0.7856, 0.08149, 0.7815, 0.08385, 0.7863, 0.05869, 0.7879, 0.06405, 0.7838, 0.064, 0.7874, 0.07146, 0.7906, 0.09234, 0.7811, 0.09351, 0.7808, 0.0723, 0.7654, 0.1286, 0.7667, 0.1283, 0.7694, 0.1361, 0.7683, 0.137, 0.7761, 0.08307, 0.7812, 0.08236, 0.7815, 0.08385, 0.7769, 0.08616, 0.7847, 0.05869, 0.7874, 0.07146, 0.7808, 0.0723, 0.7813, 0.05913, 0.7939, 0.1161, 0.7952, 0.1301, 0.7821, 0.1317, 0.7817, 0.1176, 0.7728, 0.08341, 0.7761, 0.08307, 0.7769, 0.08616, 0.7739, 0.08754, 0.7906, 0.09234, 0.7939, 0.1161, 0.7817, 0.1176, 0.7811, 0.09351, 0.7993, 0.08966, 0.805, 0.1127, 0.7939, 0.1161, 0.7906, 0.09234, 0.7663, 0.1045, 0.7625, 0.1316, 0.7521, 0.1257, 0.7582, 0.09984, 0.7805, 0.1057, 0.7848, 0.1333, 0.7709, 0.1322, 0.7696, 0.1048, 0.7918, 0.1043, 0.7993, 0.1316, 0.7848, 0.1333, 0.7805, 0.1057, 0.8017, 0.1009, 0.812, 0.1271, 0.7993, 0.1316, 0.7918, 0.1043, 0.8088, 0.09587, 0.8211, 0.1207, 0.812, 0.1271, 0.8017, 0.1009, 0.7746, 0.1019, 0.7733, 0.1308, 0.7596, 0.1279, 0.7639, 0.0997, 0.7862, 0.1023, 0.7881, 0.1313, 0.7733, 0.1308, 0.7746, 0.1019, 0.7968, 0.1008, 0.8017, 0.1293, 0.7881, 0.1313, 0.7862, 0.1023, 0.8049, 0.09753, 0.8121, 0.1251, 0.8017, 0.1293, 0.7968, 0.1008, 0.7728, 0.103, 0.769, 0.1311, 0.748, 0.1289, 0.7564, 0.1013, 0.7906, 0.1029, 0.7919, 0.1309, 0.769, 0.1311, 0.7728, 0.103, 0.8071, 0.101, 0.8131, 0.1285, 0.7919, 0.1309, 0.7906, 0.1029, 0.7723, 0.09301, 0.7703, 0.1169, 0.7615, 0.1142, 0.7654, 0.09091, 0.7811, 0.09351, 0.7817, 0.1176, 0.7703, 0.1169, 0.7723, 0.09301, 0.0, 0.0, 0.0, 0.0, 0.0, 0.0, 0.0, 0.0, 0.0, 0.0, 0.0, 0.0, 0.0, 0.0, 0.0, 0.0, 0.0, 0.0, 0.0, 0.0, 0.0, 0.0, 0.0, 0.0, 0.0, 0.0, 0.0, 0.0, 0.0, 0.0, 0.0, 0.0, 0.0, 0.0, 0.0, 0.0, 0.0, 0.0, 0.0, 0.0, 0.0, 0.0, 0.0, 0.0, 0.0, 0.0, 0.0, 0.0, 0.0, 0.0, 0.0, 0.0, 0.0, 0.0, 0.0, 0.0, 0.0, 0.0, 0.0, 0.0, 0.0, 0.0, 0.0, 0.0, 0.0, 0.0, 0.0, 0.0, 0.0, 0.0, 0.0, 0.0, 0.0, 0.0, 0.0, 0.0, 0.0, 0.0, 0.0, 0.0, 0.0, 0.0, 0.0, 0.0, 0.0, 0.0, 0.0, 0.0, 0.0, 0.0, 0.0, 0.0, 0.0, 0.0, 0.0, 0.0, 0.0, 0.0, 0.0, 0.0, 0.0, 0.0, 0.0, 0.0, 0.0, 0.0, 0.0, 0.0, 0.0, 0.0, 0.0, 0.0, 0.0, 0.0, 0.0, 0.0, 0.0, 0.0, 0.0, 0.0, 0.0, 0.0, 0.0, 0.0, 0.0, 0.0, 0.0, 0.0, 0.0, 0.0, 0.0, 0.0, 0.0, 0.0, 0.0, 0.0, 0.0, 0.0, 0.0, 0.0, 0.0, 0.0, 0.0, 0.0, 0.0, 0.0, 0.0, 0.0, 0.0, 0.0, 0.0, 0.0, 0.0, 0.0, 0.0, 0.0, 0.0, 0.0, 0.0, 0.0, 0.0, 0.0, 0.0, 0.0, 0.0, 0.0, 0.0, 0.0, 0.0, 0.0, 0.0, 0.0, 0.0, 0.0, 0.0, 0.0, 0.0, 0.0, 0.0, 0.0, 0.0, 0.0, 0.0, 0.0, 0.0, 0.0, 0.0, 0.0, 0.0, 0.0, 0.0, 0.0, 0.0, 0.0, 0.0, 0.0, 0.0, 0.0, 0.0, 0.0, 0.0, 0.0, 0.0, 0.0, 0.0, 0.0, 0.0, 0.0, 0.0, 0.0, 0.0, 0.0, 0.0, 0.0, 0.0, 0.0, 0.0, 0.0, 0.0, 0.0, 0.0, 0.0, 0.0, 0.0, 0.0, 0.0, 0.0, 0.0, 0.0, 0.0, 0.0, 0.0, 0.0, 0.0, 0.0, 0.0, 0.0, 0.0, 0.0, 0.0, 0.0, 0.0, 0.0, 0.0, 0.0, 0.0, 0.0, 0.0, 0.0, 0.0, 0.0, 0.0, 0.0, 0.0, 0.0, 0.0, 0.0, 0.0, 0.0, 0.0, 0.0, 0.0, 0.0, 0.0, 0.0, 0.0, 0.0, 0.0, 0.0, 0.0, 0.0, 0.0, 0.0, 0.0, 0.0, 0.0, 0.0, 0.0, 0.0, 0.0, 0.0, 0.0, 0.0, 0.0, 0.0, 0.0, 0.0, 0.0, 0.0, 0.0, 0.0, 0.0, 0.0, 0.0, 0.0, 0.0, 0.0, 0.0, 0.0, 0.0, 0.0, 0.0, 0.0, 0.0, 0.0, 0.0, 0.0, 0.0, 0.0, 0.0, 0.0, 0.0, 0.0, 0.0, 0.0, 0.0, 0.0, 0.0, 0.0, 0.0, 0.0, 0.0, 0.0, 0.0, 0.0, 0.0, 0.0, 0.0, 0.0, 0.0, 0.0, 0.0, 0.0, 0.0, 0.0, 0.0, 0.0, 0.0, 0.0, 0.0, 0.0, 0.0, 0.0, 0.0, 0.0, 0.0, 0.0, 0.0, 0.0, 0.0, 0.0, 0.0, 0.0, 0.0, 0.0, 0.0, 0.0, 0.0, 0.0, 0.0, 0.0, 0.0, 0.0, 0.0, 0.0, 0.0, 0.0, 0.0, 0.0, 0.0, 0.0, 0.0, 0.0, 0.0, 0.0, 0.0, 0.0, 0.0, 0.0, 0.0, 0.0, 0.0, 0.0, 0.0, 0.0, 0.0, 0.0, 0.0, 0.0, 0.0, 0.0, 0.0, 0.0, 0.0, 0.0, 0.0, 0.0, 0.0, 0.0, 0.0, 0.0, 0.0, 0.0, 0.0, 0.0, 0.0, 0.0, 0.0, 0.0, 0.0, 0.0, 0.0, 0.0, 0.0, 0.0, 0.0])
me_plane_017.materials.append(mat_petal_001)
me_plane_017.materials.append(mat_base_001)
me_plane_017.materials.append(mat_material_001)
me_plane_017.use_remesh_preserve_volume = False
me_plane_017.use_remesh_preserve_attributes = False
me_plane_017.use_mirror_vertex_groups = False
me_plane_017.update()

# ---- objects
ob_pokeyflower = bpy.data.objects.new('pokeyFlower', me_plane_017)

# ---- transforms, parenting, visibility, modifiers, constraints
ob_pokeyflower.location = (-0.04813, -0.02267, 0.0855)
ob_pokeyflower.rotation_euler = (-0.1546, -0.08556, 1.713)
ob_pokeyflower.scale = (0.002292, 0.01269, 0.01269)
ob_pokeyflower.lineart.crease_threshold = 0.0

# ---- collection membership
col_collection_1.objects.link(ob_pokeyflower)

# ---- scene / render settings (as saved in the file)
scene.frame_start = 1; scene.frame_end = 250; scene.frame_set(1)
scene.render.engine = 'BLENDER_EEVEE_NEXT'
scene.render.resolution_percentage = 50
scene.render.dither_intensity = 0.0
scene.cycles.use_denoising = False
scene.cycles.samples = 128
scene.cycles.sampling_pattern = 'TABULATED_SOBOL'
scene.cycles.use_adaptive_sampling = False
scene.cycles.use_light_tree = False
scene.cycles.blur_glossy = 0.0
scene.cycles.sample_clamp_indirect = 0.0
scene.view_settings.view_transform = 'Standard'
bpy.context.view_layer.update()

# ---- added for rendering (the .blend has no active camera and no usable light): camera, sun
cam_auto = bpy.data.cameras.new('AutoCamera')
cam_auto.lens = 50.0
cam_auto.sensor_width = 36.0
cam_auto.clip_end = 1000.0
ob_auto_camera = bpy.data.objects.new('AutoCamera', cam_auto)
scene.collection.objects.link(ob_auto_camera)
ob_auto_camera.location = (0.14714, -0.240842, 0.203092)
ob_auto_camera.rotation_euler = (1.09748, -7.21219e-08, 0.694738)
scene.camera = ob_auto_camera
light_auto_sun = bpy.data.lights.new('AutoSun', 'SUN')
light_auto_sun.energy = 3.0
light_auto_sun.angle = 0.0523599
ob_auto_sun = bpy.data.objects.new('AutoSun', light_auto_sun)
scene.collection.objects.link(ob_auto_sun)
ob_auto_sun.rotation_euler = (0.872665, 0.174533, 0.523599)
bpy.context.view_layer.update()
